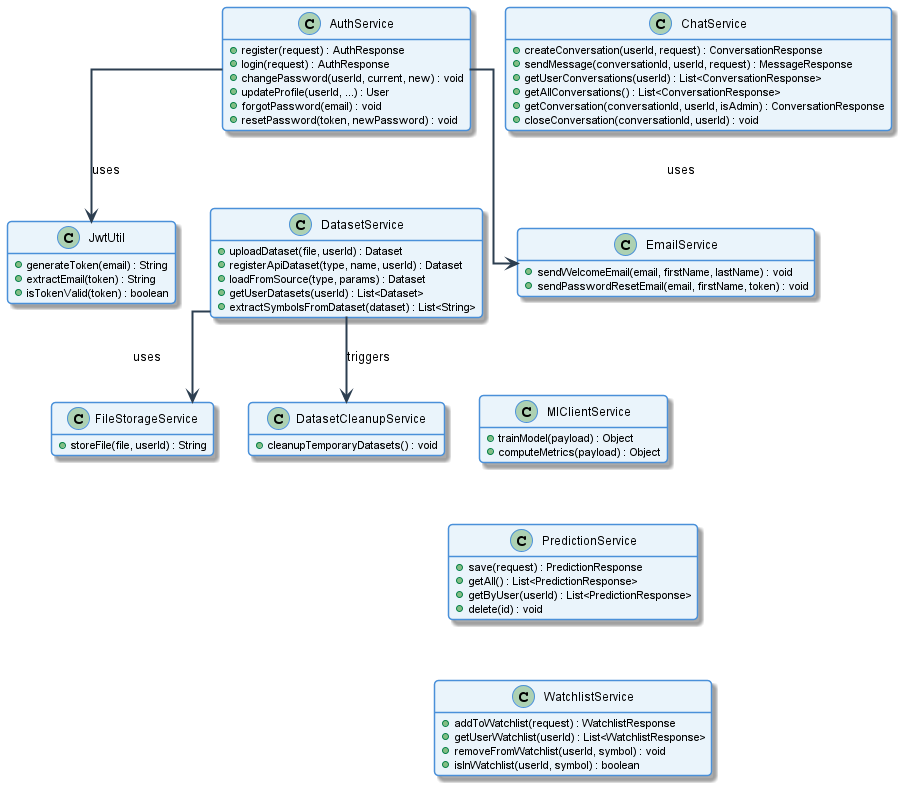

The diagram above was rendered by PlantUML. Its source (embedded in the PNG):
@startuml Service Layer Class Diagram

top to bottom direction

skinparam classBackgroundColor #EAF4FB
skinparam classBorderColor #4A90D9
skinparam classArrowColor #2C3E50
skinparam classArrowThickness 2
skinparam roundcorner 8
skinparam linetype ortho
hide empty members

' ── AUTH ──
class AuthService {
  + register(request) : AuthResponse
  + login(request) : AuthResponse
  + changePassword(userId, current, new) : void
  + updateProfile(userId, ...) : User
  + forgotPassword(email) : void
  + resetPassword(token, newPassword) : void
}

class JwtUtil {
  + generateToken(email) : String
  + extractEmail(token) : String
  + isTokenValid(token) : boolean
}

' ── DATASET ──
class DatasetService {
  + uploadDataset(file, userId) : Dataset
  + registerApiDataset(type, name, userId) : Dataset
  + loadFromSource(type, params) : Dataset
  + getUserDatasets(userId) : List<Dataset>
  + extractSymbolsFromDataset(dataset) : List<String>
}

class FileStorageService {
  + storeFile(file, userId) : String
}

class DatasetCleanupService {
  + cleanupTemporaryDatasets() : void
}

' ── ML ──
class MlClientService {
  + trainModel(payload) : Object
  + computeMetrics(payload) : Object
}

' ── PREDICTION ──
class PredictionService {
  + save(request) : PredictionResponse
  + getAll() : List<PredictionResponse>
  + getByUser(userId) : List<PredictionResponse>
  + delete(id) : void
}

' ── WATCHLIST ──
class WatchlistService {
  + addToWatchlist(request) : WatchlistResponse
  + getUserWatchlist(userId) : List<WatchlistResponse>
  + removeFromWatchlist(userId, symbol) : void
  + isInWatchlist(userId, symbol) : boolean
}

' ── CHAT ──
class ChatService {
  + createConversation(userId, request) : ConversationResponse
  + sendMessage(conversationId, userId, request) : MessageResponse
  + getUserConversations(userId) : List<ConversationResponse>
  + getAllConversations() : List<ConversationResponse>
  + getConversation(conversationId, userId, isAdmin) : ConversationResponse
  + closeConversation(conversationId, userId) : void
}

' ── EMAIL ──
class EmailService {
  + sendWelcomeEmail(email, firstName, lastName) : void
  + sendPasswordResetEmail(email, firstName, token) : void
}

' ── DEPENDENCIES ──
AuthService     -down-> JwtUtil       : uses
AuthService     -down-> EmailService  : uses

DatasetService  -down-> FileStorageService    : uses
DatasetService  -down-> DatasetCleanupService : triggers

' ── LAYOUT ENFORCERS (Forces strict vertical stacking) ──
AuthService -[hidden]down-> DatasetService
DatasetService -[hidden]down-> MlClientService
MlClientService -[hidden]down-> PredictionService
PredictionService -[hidden]down-> WatchlistService

@enduml